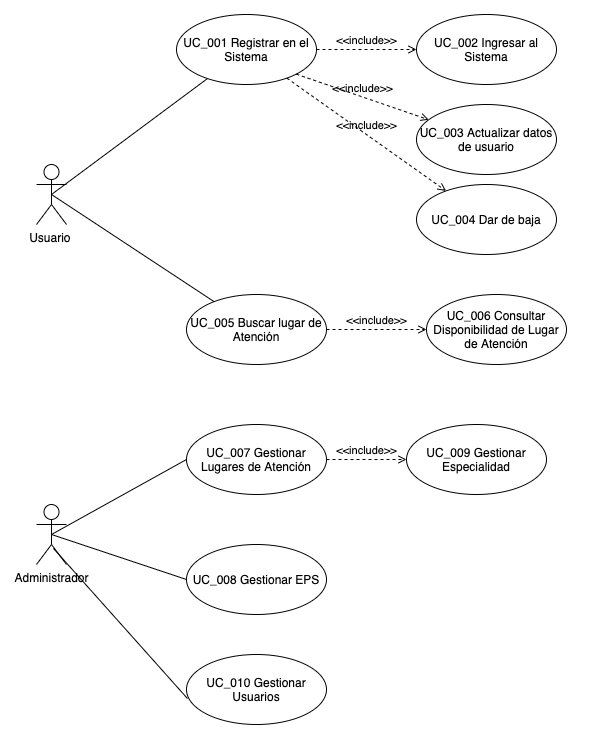

The diagram above was exported from draw.io. Its source (the exported page's mxGraphModel, read from the mxfile embedded in the PNG):
<mxGraphModel dx="652" dy="346" grid="1" gridSize="10" guides="1" tooltips="1" connect="1" arrows="1" fold="1" page="1" pageScale="1" pageWidth="827" pageHeight="1169" math="0" shadow="0">
  <root>
    <mxCell id="0" />
    <mxCell id="1" parent="0" />
    <mxCell id="TMZTW-nrKWah13hD5vWj-1" value="Usuario&amp;nbsp;" style="shape=umlActor;html=1;verticalLabelPosition=bottom;verticalAlign=top;align=center;" vertex="1" parent="1">
      <mxGeometry x="160" y="230" width="30" height="60" as="geometry" />
    </mxCell>
    <mxCell id="TMZTW-nrKWah13hD5vWj-2" value="UC_001 Registrar en el Sistema" style="ellipse;whiteSpace=wrap;html=1;" vertex="1" parent="1">
      <mxGeometry x="300" y="80" width="140" height="70" as="geometry" />
    </mxCell>
    <mxCell id="TMZTW-nrKWah13hD5vWj-4" value="UC_002 Ingresar al Sistema&lt;br&gt;" style="ellipse;whiteSpace=wrap;html=1;" vertex="1" parent="1">
      <mxGeometry x="540" y="80" width="140" height="70" as="geometry" />
    </mxCell>
    <mxCell id="TMZTW-nrKWah13hD5vWj-5" value="&amp;lt;&amp;lt;include&amp;gt;&amp;gt;" style="edgeStyle=none;html=1;endArrow=open;verticalAlign=bottom;dashed=1;labelBackgroundColor=none;" edge="1" parent="1" source="TMZTW-nrKWah13hD5vWj-2" target="TMZTW-nrKWah13hD5vWj-4">
      <mxGeometry width="160" relative="1" as="geometry">
        <mxPoint x="330" y="250" as="sourcePoint" />
        <mxPoint x="490" y="250" as="targetPoint" />
      </mxGeometry>
    </mxCell>
    <mxCell id="TMZTW-nrKWah13hD5vWj-6" value="" style="edgeStyle=none;html=1;endArrow=none;verticalAlign=bottom;exitX=0.5;exitY=0.5;exitDx=0;exitDy=0;exitPerimeter=0;" edge="1" parent="1" source="TMZTW-nrKWah13hD5vWj-1" target="TMZTW-nrKWah13hD5vWj-2">
      <mxGeometry width="160" relative="1" as="geometry">
        <mxPoint x="330" y="250" as="sourcePoint" />
        <mxPoint x="490" y="250" as="targetPoint" />
      </mxGeometry>
    </mxCell>
    <mxCell id="TMZTW-nrKWah13hD5vWj-7" value="UC_005 Buscar lugar de Atención" style="ellipse;whiteSpace=wrap;html=1;" vertex="1" parent="1">
      <mxGeometry x="310" y="360" width="140" height="70" as="geometry" />
    </mxCell>
    <mxCell id="TMZTW-nrKWah13hD5vWj-8" value="" style="edgeStyle=none;html=1;endArrow=none;verticalAlign=bottom;exitX=0.5;exitY=0.5;exitDx=0;exitDy=0;exitPerimeter=0;" edge="1" parent="1" source="TMZTW-nrKWah13hD5vWj-1" target="TMZTW-nrKWah13hD5vWj-7">
      <mxGeometry width="160" relative="1" as="geometry">
        <mxPoint x="190" y="150" as="sourcePoint" />
        <mxPoint x="490" y="240" as="targetPoint" />
      </mxGeometry>
    </mxCell>
    <mxCell id="TMZTW-nrKWah13hD5vWj-9" value="&amp;lt;&amp;lt;include&amp;gt;&amp;gt;" style="edgeStyle=none;html=1;endArrow=open;verticalAlign=bottom;dashed=1;labelBackgroundColor=none;" edge="1" parent="1" source="TMZTW-nrKWah13hD5vWj-7" target="TMZTW-nrKWah13hD5vWj-10">
      <mxGeometry width="160" relative="1" as="geometry">
        <mxPoint x="480" y="350" as="sourcePoint" />
        <mxPoint x="640" y="350" as="targetPoint" />
      </mxGeometry>
    </mxCell>
    <mxCell id="TMZTW-nrKWah13hD5vWj-10" value="UC_006 Consultar Disponibilidad de Lugar de Atención" style="ellipse;whiteSpace=wrap;html=1;" vertex="1" parent="1">
      <mxGeometry x="550" y="360" width="140" height="70" as="geometry" />
    </mxCell>
    <mxCell id="TMZTW-nrKWah13hD5vWj-11" value="UC_003 Actualizar datos de usuario" style="ellipse;whiteSpace=wrap;html=1;" vertex="1" parent="1">
      <mxGeometry x="540" y="170" width="140" height="70" as="geometry" />
    </mxCell>
    <mxCell id="TMZTW-nrKWah13hD5vWj-13" value="&amp;lt;&amp;lt;include&amp;gt;&amp;gt;" style="edgeStyle=none;html=1;endArrow=open;verticalAlign=bottom;dashed=1;labelBackgroundColor=none;exitX=1;exitY=1;exitDx=0;exitDy=0;" edge="1" parent="1" source="TMZTW-nrKWah13hD5vWj-2" target="TMZTW-nrKWah13hD5vWj-11">
      <mxGeometry width="160" relative="1" as="geometry">
        <mxPoint x="330" y="210" as="sourcePoint" />
        <mxPoint x="490" y="210" as="targetPoint" />
      </mxGeometry>
    </mxCell>
    <mxCell id="TMZTW-nrKWah13hD5vWj-14" value="UC_004 Dar de baja" style="ellipse;whiteSpace=wrap;html=1;" vertex="1" parent="1">
      <mxGeometry x="540" y="250" width="140" height="70" as="geometry" />
    </mxCell>
    <mxCell id="TMZTW-nrKWah13hD5vWj-15" value="&amp;lt;&amp;lt;include&amp;gt;&amp;gt;" style="edgeStyle=none;html=1;endArrow=open;verticalAlign=bottom;dashed=1;labelBackgroundColor=none;" edge="1" parent="1" source="TMZTW-nrKWah13hD5vWj-2" target="TMZTW-nrKWah13hD5vWj-14">
      <mxGeometry width="160" relative="1" as="geometry">
        <mxPoint x="330" y="260" as="sourcePoint" />
        <mxPoint x="490" y="260" as="targetPoint" />
      </mxGeometry>
    </mxCell>
    <mxCell id="TMZTW-nrKWah13hD5vWj-16" value="Administrador" style="shape=umlActor;html=1;verticalLabelPosition=bottom;verticalAlign=top;align=center;" vertex="1" parent="1">
      <mxGeometry x="160" y="570" width="30" height="60" as="geometry" />
    </mxCell>
    <mxCell id="TMZTW-nrKWah13hD5vWj-17" value="UC_007 Gestionar Lugares de Atención" style="ellipse;whiteSpace=wrap;html=1;" vertex="1" parent="1">
      <mxGeometry x="310" y="490" width="140" height="70" as="geometry" />
    </mxCell>
    <mxCell id="TMZTW-nrKWah13hD5vWj-18" value="UC_008 Gestionar EPS" style="ellipse;whiteSpace=wrap;html=1;" vertex="1" parent="1">
      <mxGeometry x="310" y="610" width="140" height="70" as="geometry" />
    </mxCell>
    <mxCell id="TMZTW-nrKWah13hD5vWj-19" value="UC_009 Gestionar Especialidad" style="ellipse;whiteSpace=wrap;html=1;" vertex="1" parent="1">
      <mxGeometry x="530" y="490" width="140" height="70" as="geometry" />
    </mxCell>
    <mxCell id="TMZTW-nrKWah13hD5vWj-20" value="" style="edgeStyle=none;html=1;endArrow=none;verticalAlign=bottom;exitX=0.5;exitY=0.5;exitDx=0;exitDy=0;exitPerimeter=0;entryX=0;entryY=0.5;entryDx=0;entryDy=0;" edge="1" parent="1" source="TMZTW-nrKWah13hD5vWj-16" target="TMZTW-nrKWah13hD5vWj-18">
      <mxGeometry width="160" relative="1" as="geometry">
        <mxPoint x="170" y="690" as="sourcePoint" />
        <mxPoint x="330" y="690" as="targetPoint" />
      </mxGeometry>
    </mxCell>
    <mxCell id="TMZTW-nrKWah13hD5vWj-21" value="" style="edgeStyle=none;html=1;endArrow=none;verticalAlign=bottom;exitX=0.5;exitY=0.5;exitDx=0;exitDy=0;exitPerimeter=0;entryX=0;entryY=0.5;entryDx=0;entryDy=0;" edge="1" parent="1" source="TMZTW-nrKWah13hD5vWj-16" target="TMZTW-nrKWah13hD5vWj-17">
      <mxGeometry width="160" relative="1" as="geometry">
        <mxPoint x="310" y="760" as="sourcePoint" />
        <mxPoint x="470" y="760" as="targetPoint" />
      </mxGeometry>
    </mxCell>
    <mxCell id="TMZTW-nrKWah13hD5vWj-22" value="&amp;lt;&amp;lt;include&amp;gt;&amp;gt;" style="edgeStyle=none;html=1;endArrow=open;verticalAlign=bottom;dashed=1;labelBackgroundColor=none;exitX=1;exitY=0.5;exitDx=0;exitDy=0;" edge="1" parent="1" source="TMZTW-nrKWah13hD5vWj-17" target="TMZTW-nrKWah13hD5vWj-19">
      <mxGeometry width="160" relative="1" as="geometry">
        <mxPoint x="330" y="690" as="sourcePoint" />
        <mxPoint x="490" y="690" as="targetPoint" />
      </mxGeometry>
    </mxCell>
    <mxCell id="TMZTW-nrKWah13hD5vWj-23" value="UC_010 Gestionar Usuarios" style="ellipse;whiteSpace=wrap;html=1;" vertex="1" parent="1">
      <mxGeometry x="310" y="720" width="140" height="70" as="geometry" />
    </mxCell>
    <mxCell id="TMZTW-nrKWah13hD5vWj-24" value="" style="edgeStyle=none;html=1;endArrow=none;verticalAlign=bottom;entryX=0.007;entryY=0.629;entryDx=0;entryDy=0;entryPerimeter=0;exitX=0.567;exitY=0.733;exitDx=0;exitDy=0;exitPerimeter=0;" edge="1" parent="1" source="TMZTW-nrKWah13hD5vWj-16" target="TMZTW-nrKWah13hD5vWj-23">
      <mxGeometry width="160" relative="1" as="geometry">
        <mxPoint x="140" y="770" as="sourcePoint" />
        <mxPoint x="300" y="770" as="targetPoint" />
      </mxGeometry>
    </mxCell>
  </root>
</mxGraphModel>